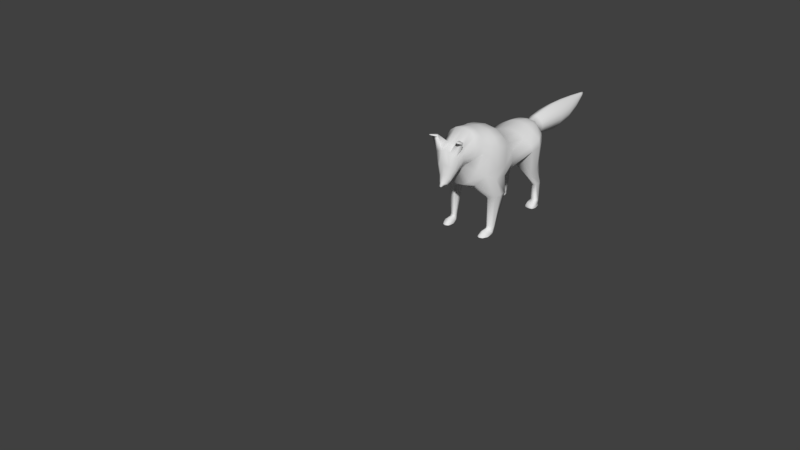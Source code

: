 # Source: HoundMasterWolf.blend  (saved by Blender 2.79.0; exported with 4.5.12 LTS)
import bpy
from mathutils import Matrix  # noqa: F401  (used for matrix-valued properties, if any)

bpy.ops.wm.read_factory_settings(use_empty=True)
scene = bpy.context.scene
scene.name = 'Scene'

# ---- collections
col_collection_1 = bpy.data.collections.new('Collection 1'); scene.collection.children.link(col_collection_1)

# ---- world
world_world = bpy.data.worlds.new('World'); scene.world = world_world
world_world.color = (0.05088, 0.05088, 0.05088)
world_world.use_sun_shadow = False
world_world.sun_shadow_jitter_overblur = 0.0
world_world.cycles.sampling_method = 'MANUAL'

# ---- meshes
me_circle = bpy.data.meshes.new('Circle')
me_circle.from_pydata([(0.0, 0.3952, 3.599), (1.672, 2.547, 4.863), (2.339, 2.754, 5.556), (2.192, 2.754, 6.018), (1.417, 2.754, 6.511), (0.7911, 2.754, 6.89), (0.0, 2.754, 7.024), (0.0, 2.754, 3.813), (0.0, 0.3952, 7.436), (0.8917, 0.3952, 7.289), (1.518, 0.3952, 6.869), (1.936, 0.3952, 6.241), (2.083, 0.3952, 5.5), (1.772, 0.3952, 4.759), (1.241, 0.3952, 4.131), (0.7785, 0.3952, 3.711), (1.14, 2.315, 4.294), (0.6779, 2.754, 3.915), (0.0, -0.9633, 3.441), (0.0, -0.664, 8.492), (1.121, -0.664, 8.325), (1.747, -0.664, 7.849), (2.165, -0.664, 7.136), (2.312, -0.9633, 5.598), (2.275, -0.9633, 4.757), (1.503, -0.7268, 3.979), (1.008, -0.9633, 3.568), (2.339, 3.815, 5.656), (2.192, 3.909, 6.288), (1.417, 3.989, 6.8), (0.7911, 4.042, 7.158), (0.0, 4.061, 7.283), (0.0, 3.572, 4.013), (1.14, 3.64, 4.466), (0.6779, 3.587, 4.108), (1.414, 5.229, 5.217), (1.687, 5.238, 5.766), (1.586, 5.15, 6.291), (1.238, 4.976, 6.856), (0.8081, 4.981, 7.011), (0.0, 4.983, 7.115), (0.0, 4.933, 4.395), (1.048, 5.22, 4.772), (0.7302, 4.934, 4.474), (0.4291, 5.815, 6.04), (0.5264, 5.792, 6.27), (0.4803, 5.769, 6.5), (0.3492, 5.75, 6.696), (0.1529, 5.737, 6.826), (0.0, 5.732, 6.872), (0.0, 5.851, 5.679), (0.2624, 5.835, 5.844), (0.1174, 5.848, 5.714), (0.0, 5.441, 7.055), (0.7349, 5.442, 6.968), (0.9021, 5.447, 6.719), (1.009, 5.453, 6.346), (1.089, 5.461, 5.906), (0.993, 5.469, 5.466), (0.9258, 5.476, 5.094), (0.673, 5.48, 4.844), (0.0, 5.481, 4.778), (0.0, -1.954, 3.32), (0.0, -1.654, 8.725), (1.012, -1.654, 8.544), (1.638, -1.654, 8.029), (2.056, -1.654, 7.259), (2.203, -1.954, 5.652), (2.165, -1.954, 4.743), (0.8986, -1.954, 3.457), (0.0, -3.299, 4.098), (0.0, -2.131, 8.813), (0.8347, -2.165, 8.659), (1.427, -2.26, 8.219), (1.823, -2.402, 7.562), (1.962, -2.569, 6.786), (1.941, -3.036, 5.312), (1.235, -3.401, 4.43), (0.7275, -3.273, 4.215), (0.0, -4.177, 4.536), (0.0, -2.725, 8.943), (0.67, -2.754, 8.806), (1.196, -2.839, 8.417), (1.547, -2.965, 7.833), (1.67, -3.113, 7.145), (1.409, -3.561, 5.759), (0.9578, -3.944, 4.869), (0.5519, -4.122, 4.559), (0.0, -4.373, 5.791), (0.0, -3.498, 9.027), (0.7202, -3.534, 8.922), (1.139, -3.639, 8.622), (1.419, -3.747, 7.681), (1.517, -3.932, 7.152), (1.0, -4.083, 6.619), (0.6926, -4.24, 6.171), (0.425, -4.345, 5.871), (0.0, -4.655, 5.906), (0.0, -5.01, 8.339), (0.3149, -4.996, 8.246), (0.9201, -4.957, 7.98), (1.027, -4.899, 7.581), (1.099, -4.831, 7.111), (0.9471, -4.763, 6.641), (0.6866, -4.705, 6.243), (0.4599, -4.666, 5.977), (0.0, -4.768, 5.838), (0.0, -5.968, 6.737), (0.437, -5.922, 6.702), (0.6575, -5.791, 6.604), (0.8048, -5.594, 6.457), (0.8566, -5.363, 6.283), (0.7473, -5.131, 6.11), (0.5601, -4.934, 5.963), (0.3972, -4.803, 5.864), (0.3864, -5.737, 7.748), (0.0, -5.777, 7.822), (0.0, -4.723, 5.898), (0.5394, -4.754, 5.954), (0.7332, -4.869, 6.164), (0.9559, -5.042, 6.479), (1.086, -5.245, 6.851), (1.024, -5.449, 7.223), (0.9471, -5.622, 7.538), (0.0, -5.365, 5.108), (0.0, -5.985, 5.885), (0.2416, -5.961, 5.855), (0.3878, -5.893, 5.77), (0.4854, -5.792, 5.643), (0.5197, -5.672, 5.493), (0.4472, -5.552, 5.343), (0.3232, -5.451, 5.216), (0.2152, -5.383, 5.131), (0.0, -5.586, 4.933), (0.0, -6.153, 5.412), (0.1335, -6.132, 5.393), (0.2426, -6.069, 5.341), (0.3155, -5.977, 5.263), (0.341, -5.867, 5.17), (0.287, -5.758, 5.078), (0.1943, -5.665, 5.0), (0.1137, -5.603, 4.947), (0.0, -6.047, 4.927), (0.0, -6.182, 5.321), (0.07832, -6.177, 5.306), (0.1395, -6.162, 5.263), (0.1805, -6.14, 5.198), (0.1948, -6.11, 5.114), (0.1249, -6.106, 5.081), (0.07294, -6.066, 4.981), (0.06725, -6.051, 4.938), (0.0, -6.334, 5.056), (0.05201, -6.324, 5.056), (0.09091, -6.295, 5.055), (0.1169, -6.252, 5.053), (0.126, -6.195, 5.051), (0.0, -6.292, 4.961), (0.0, -6.2, 4.918), (0.0, -6.1, 4.922), (0.07246, -6.148, 4.965), (1.426, -5.433, 8.754), (1.025, -5.419, 8.826), (0.8938, -5.583, 8.684), (1.459, -5.552, 8.632), (1.357, -6.025, 8.922), (1.19, -6.034, 8.952), (1.17, -6.078, 8.908), (1.374, -6.063, 8.88), (0.08688, -6.252, 5.001), (0.7571, 9.358, 5.606), (0.955, 9.317, 6.079), (0.8613, 9.277, 6.553), (0.5946, 9.243, 6.954), (0.1956, 9.22, 7.222), (0.0, 9.212, 7.316), (0.0, 9.421, 4.865), (0.4182, 9.392, 5.205), (0.1234, 9.415, 4.937), (0.1427, 13.72, 6.627), (0.1689, 13.71, 6.728), (0.1565, 13.7, 6.829), (0.1212, 13.69, 6.914), (0.06838, 13.69, 6.971), (0.0, 13.68, 6.991), (0.0, 13.73, 6.469), (0.09786, 13.72, 6.541), (0.05883, 13.73, 6.484), (0.0, 14.42, 6.917), (0.6962, 10.76, 5.735), (0.4464, 12.32, 6.104), (0.253, 12.34, 5.857), (0.3839, 10.79, 5.373), (0.1121, 10.81, 5.13), (0.08478, 12.35, 5.692), (0.0, 12.36, 5.647), (0.0, 10.81, 5.065), (0.0, 10.64, 7.282), (0.0, 12.24, 7.159), (0.126, 12.24, 7.101), (0.1787, 10.65, 7.197), (0.5465, 10.67, 6.955), (0.3537, 12.26, 6.935), (0.5059, 12.28, 6.688), (0.7923, 10.69, 6.592), (0.8786, 10.73, 6.164), (0.5593, 12.3, 6.396), (0.7682, 6.632, 6.124), (0.9098, 7.975, 6.124), (0.7225, 8.013, 5.703), (0.6115, 6.669, 5.774), (0.3431, 6.701, 5.476), (0.4016, 8.046, 5.346), (0.1225, 8.068, 5.108), (0.1096, 6.723, 5.278), (0.1667, 6.541, 6.971), (0.1908, 7.882, 7.14), (0.5687, 7.903, 6.901), (0.4828, 6.562, 6.773), (0.694, 6.594, 6.475), (0.8212, 7.936, 6.545), (0.0, 8.073, 5.045), (0.0, 6.728, 5.225), (0.0, 6.533, 7.041), (0.0, 7.874, 7.223), (1.92, -0.8528, 3.362), (2.422, -1.037, 3.362), (1.656, -1.037, 3.362), (1.87, -1.68, 0.5755), (2.443, -1.63, 3.362), (1.532, -1.63, 3.362), (1.713, -2.591, 3.362), (2.245, -2.315, 3.362), (1.507, -2.461, 3.362), (1.907, -0.9419, 3.116), (2.364, -1.095, 3.116), (1.688, -1.095, 3.116), (1.87, -1.994, -0.01206), (2.381, -1.587, 3.116), (1.585, -1.587, 3.116), (1.735, -2.385, 3.116), (2.216, -2.156, 3.116), (1.564, -2.277, 3.116), (2.108, -1.744, 0.5755), (1.687, -1.744, 0.5755), (1.726, -2.885, 0.4044), (2.122, -1.95, 0.5755), (1.601, -1.95, 0.5755), (1.726, -2.285, 0.5755), (1.985, -2.189, 0.5755), (1.583, -2.24, 0.5755), (2.108, -2.03, -0.01206), (1.581, -2.03, -0.01206), (2.122, -2.145, 0.169), (1.495, -2.145, 0.169), (1.726, -2.332, 0.4469), (1.985, -2.278, 0.3671), (1.583, -2.307, 0.4093), (1.985, -2.831, 0.3245), (1.583, -2.859, 0.3668), (1.726, -3.267, 0.1319), (1.985, -3.171, 0.1308), (1.583, -3.222, 0.1314), (1.726, -3.343, -0.01206), (1.985, -3.247, -0.01206), (1.583, -3.298, -0.01206), (2.189, -2.822, -0.01206), (2.158, -2.769, 0.2094), (1.403, -2.816, 0.1841), (1.45, -3.207, -0.01206), (1.375, -2.673, -0.01206), (1.488, -3.139, 0.1203), (1.366, 3.106, 3.339), (1.854, 2.896, 3.257), (2.063, 3.106, 3.339), (1.299, 3.721, 3.58), (2.178, 3.883, 3.643), (1.289, 4.723, 3.971), (1.585, 4.939, 4.056), (1.769, 4.736, 3.976), (1.402, 4.32, 1.971), (1.75, 4.206, 1.958), (1.899, 4.32, 1.971), (1.354, 4.652, 2.007), (1.402, 4.442, 0.4693), (1.981, 4.74, 2.016), (1.347, 5.193, 2.065), (1.558, 5.31, 2.078), (1.689, 5.2, 2.066), (1.75, 4.378, 0.4808), (1.899, 4.442, 0.4693), (1.354, 4.629, 0.4356), (1.981, 4.678, 0.4267), (1.347, 4.933, 0.3808), (1.558, 4.999, 0.3689), (1.689, 4.937, 0.3801), (1.4, 3.932, 0.363), (1.831, 3.868, 0.3745), (2.016, 3.932, 0.363), (1.341, 4.119, 0.3293), (1.384, 3.683, 0.1491), (1.835, 3.621, 0.1327), (2.028, 3.683, 0.1491), (1.323, 3.867, 0.197), (2.117, 3.983, 0.2992), (2.092, 3.785, 0.1657), (1.384, 3.673, -0.01206), (1.835, 3.61, -0.01206), (2.028, 3.673, -0.01206), (1.323, 3.856, -0.01206), (2.092, 3.774, -0.01206), (1.354, 4.58, 0.1812), (1.981, 4.63, 0.1812), (1.347, 4.885, 0.1812), (1.558, 4.95, 0.1812), (1.689, 4.889, 0.1812), (1.278, 4.528, -0.01206), (2.058, 4.577, -0.01206), (1.347, 4.832, -0.01206), (1.558, 4.898, -0.01206), (1.689, 4.836, -0.01206), (1.263, 4.11, 0.197), (2.152, 4.027, 0.1657), (1.263, 4.099, -0.01206), (2.152, 4.017, -0.01206)], [], [(14, 16, 1, 13), (12, 2, 3, 11), (10, 4, 5, 9), (15, 17, 16, 14), (13, 1, 2, 12), (11, 3, 4, 10), (9, 5, 6, 8), (0, 7, 17, 15), (13, 24, 25, 14), (11, 22, 23, 12), (9, 20, 21, 10), (14, 25, 26, 15), (12, 23, 24, 13), (10, 21, 22, 11), (8, 19, 20, 9), (15, 26, 18, 0), (33, 274, 271, 16), (7, 32, 34, 17), (5, 30, 31, 6), (3, 28, 29, 4), (36, 278, 277, 35), (17, 34, 33, 16), (4, 29, 30, 5), (2, 27, 28, 3), (27, 36, 37, 28), (16, 271, 272, 1), (32, 41, 43, 34), (30, 39, 40, 31), (28, 37, 38, 29), (27, 275, 278, 36), (34, 43, 42, 33), (29, 38, 39, 30), (54, 48, 49, 53), (56, 46, 47, 55), (58, 44, 45, 57), (60, 52, 51, 59), (55, 47, 48, 54), (57, 45, 46, 56), (59, 51, 44, 58), (61, 50, 52, 60), (41, 61, 60, 43), (42, 59, 58, 35), (36, 57, 56, 37), (38, 55, 54, 39), (43, 60, 59, 42), (35, 58, 57, 36), (37, 56, 55, 38), (39, 54, 53, 40), (76, 231, 228, 68), (23, 67, 68, 24), (21, 65, 66, 22), (19, 63, 64, 20), (26, 69, 62, 18), (78, 232, 230, 77), (22, 66, 67, 23), (20, 64, 65, 21), (65, 73, 74, 66), (63, 71, 72, 64), (69, 78, 70, 62), (25, 224, 226, 26), (66, 74, 75, 67), (64, 72, 73, 65), (77, 230, 231, 76), (67, 75, 76, 68), (78, 87, 79, 70), (76, 85, 86, 77), (74, 83, 84, 75), (72, 81, 82, 73), (77, 86, 87, 78), (75, 84, 85, 76), (73, 82, 83, 74), (71, 80, 81, 72), (81, 90, 91, 82), (86, 95, 96, 87), (84, 93, 94, 85), (82, 91, 92, 83), (80, 89, 90, 81), (87, 96, 88, 79), (85, 94, 95, 86), (83, 92, 93, 84), (95, 104, 105, 96), (93, 102, 103, 94), (91, 100, 101, 92), (89, 98, 99, 90), (96, 105, 97, 88), (94, 103, 104, 95), (92, 101, 102, 93), (90, 99, 100, 91), (116, 107, 108, 115), (118, 114, 106, 117), (120, 112, 113, 119), (122, 110, 111, 121), (115, 108, 109, 123), (119, 113, 114, 118), (121, 111, 112, 120), (123, 109, 110, 122), (100, 123, 122, 101), (102, 121, 120, 103), (104, 119, 118, 105), (100, 160, 163, 123), (101, 122, 121, 102), (103, 120, 119, 104), (105, 118, 117, 97), (98, 116, 115, 99), (112, 130, 131, 113), (110, 128, 129, 111), (108, 126, 127, 109), (113, 131, 132, 114), (111, 129, 130, 112), (109, 127, 128, 110), (107, 125, 126, 108), (114, 132, 124, 106), (129, 138, 139, 130), (127, 136, 137, 128), (125, 134, 135, 126), (132, 141, 133, 124), (130, 139, 140, 131), (128, 137, 138, 129), (126, 135, 136, 127), (131, 140, 141, 132), (141, 150, 142, 133), (139, 148, 149, 140), (137, 146, 147, 138), (135, 144, 145, 136), (140, 149, 150, 141), (138, 147, 148, 139), (136, 145, 146, 137), (134, 143, 144, 135), (146, 154, 155, 147), (144, 152, 153, 145), (145, 153, 154, 146), (143, 151, 152, 144), (147, 155, 148), (159, 149, 148, 155), (149, 158, 142, 150), (155, 154, 168, 159), (153, 156, 168, 154), (157, 158, 149, 159), (157, 159, 168, 156), (152, 156, 153), (151, 156, 152), (163, 167, 166, 162), (99, 161, 160, 100), (115, 162, 161, 99), (123, 163, 162, 115), (165, 166, 167, 164), (162, 166, 165, 161), (160, 164, 167, 163), (161, 165, 164, 160), (208, 169, 170, 207), (212, 177, 176, 211), (216, 172, 173, 215), (207, 170, 171, 219), (211, 176, 169, 208), (220, 175, 177, 212), (215, 173, 174, 223), (219, 171, 172, 216), (190, 185, 178, 189), (194, 184, 186, 193), (198, 182, 183, 197), (202, 180, 181, 201), (189, 178, 179, 205), (193, 186, 185, 190), (201, 181, 182, 198), (205, 179, 180, 202), (183, 182, 187), (182, 181, 187), (186, 184, 187), (185, 186, 187), (178, 185, 187), (181, 180, 187), (180, 179, 187), (179, 178, 187), (170, 204, 203, 171), (204, 205, 202, 203), (172, 200, 199, 173), (200, 201, 198, 199), (177, 192, 191, 176), (192, 193, 190, 191), (169, 188, 204, 170), (188, 189, 205, 204), (171, 203, 200, 172), (203, 202, 201, 200), (173, 199, 196, 174), (199, 198, 197, 196), (175, 195, 192, 177), (195, 194, 193, 192), (176, 191, 188, 169), (191, 190, 189, 188), (46, 218, 217, 47), (218, 219, 216, 217), (48, 214, 222, 49), (214, 215, 223, 222), (50, 221, 213, 52), (221, 220, 212, 213), (51, 210, 209, 44), (210, 211, 208, 209), (45, 206, 218, 46), (206, 207, 219, 218), (47, 217, 214, 48), (217, 216, 215, 214), (52, 213, 210, 51), (213, 212, 211, 210), (44, 209, 206, 45), (209, 208, 207, 206), (226, 235, 238, 229), (228, 237, 234, 225), (232, 241, 239, 230), (224, 233, 235, 226), (68, 228, 225, 24), (69, 229, 232, 78), (24, 225, 224, 25), (26, 226, 229, 69), (237, 245, 242, 234), (241, 249, 247, 239), (233, 227, 243, 235), (239, 247, 248, 240), (231, 240, 237, 228), (225, 234, 233, 224), (229, 238, 241, 232), (230, 239, 240, 231), (247, 254, 255, 248), (246, 253, 256, 249), (242, 250, 236, 227), (248, 255, 252, 245), (235, 243, 246, 238), (240, 248, 245, 237), (234, 242, 227, 233), (238, 246, 249, 241), (227, 236, 251, 243), (249, 256, 254, 247), (245, 252, 250, 242), (243, 251, 253, 246), (256, 258, 244, 254), (254, 244, 257, 255), (258, 261, 259, 244), (244, 259, 260, 257), (261, 264, 262, 259), (259, 262, 263, 260), (252, 266, 265, 250), (260, 263, 265, 266), (257, 266, 252, 255), (260, 266, 257), (256, 253, 267, 258), (269, 267, 253, 251), (270, 267, 269, 268), (261, 258, 267, 270), (261, 270, 268, 264), (271, 279, 280, 272), (276, 285, 282, 274), (273, 281, 284, 275), (278, 287, 286, 277), (1, 272, 273, 2), (2, 273, 275, 27), (35, 277, 276, 42), (42, 276, 274, 33), (281, 289, 291, 284), (287, 294, 293, 286), (280, 288, 289, 281), (282, 290, 283, 279), (275, 284, 287, 278), (277, 286, 285, 276), (274, 282, 279, 271), (272, 280, 281, 273), (285, 292, 290, 282), (279, 283, 288, 280), (284, 291, 294, 287), (286, 293, 292, 285), (283, 295, 296, 288), (288, 296, 297, 289), (290, 298, 295, 283), (295, 299, 300, 296), (296, 300, 301, 297), (298, 302, 299, 295), (301, 304, 303, 297), (291, 289, 297, 303), (300, 306, 307, 301), (301, 307, 309, 304), (299, 305, 306, 300), (302, 308, 305, 299), (293, 313, 312, 292), (292, 312, 310, 290), (294, 314, 313, 293), (291, 311, 314, 294), (312, 317, 315, 310), (314, 319, 318, 313), (311, 316, 319, 314), (313, 318, 317, 312), (302, 320, 322, 308), (309, 323, 321, 304), (304, 321, 303), (303, 321, 311, 291), (316, 311, 321, 323), (290, 310, 320, 298), (310, 315, 322, 320), (302, 298, 320)])
me_circle.polygons.foreach_set('use_smooth', [True] * 296)
me_circle.use_remesh_preserve_volume = False
me_circle.use_remesh_preserve_attributes = False
me_circle.use_mirror_vertex_groups = False
me_circle.update()
arm_metarig = bpy.data.armatures.new('metarig')  # bones are not reproduced

# ---- objects
ob_metarig = bpy.data.objects.new('metarig', arm_metarig)
ob_circle = bpy.data.objects.new('Circle', me_circle)

# ---- transforms, parenting, visibility, modifiers, constraints
ob_metarig.location = (7.453, 5.955, 10.89)
ob_metarig.rotation_euler = (-1.629e-07, 0.0, 0.0)
ob_metarig.show_in_front = True
ob_metarig.lineart.crease_threshold = 0.0
ob_circle.parent = ob_metarig
ob_circle.location = (0.0, 0.0, 0.0)
ob_circle.lineart.crease_threshold = 0.0
_vg = ob_circle.vertex_groups.new(name='spine')
for _i, _w in zip([178, 179, 180, 181, 182, 183, 184, 185, 186, 187, 188, 189, 190, 191, 192, 193, 194, 195, 196, 197, 198, 199, 200, 201, 202, 203, 204, 205], [0.9994, 0.9997, 0.9998, 0.9997, 0.9996, 0.9996, 0.9972, 0.9987, 0.9978, 1.0, 0.06907, 0.9496, 0.9314, 0.08362, 0.09185, 0.9122, 0.9051, 0.0937, 0.06475, 0.9561, 0.9606, 0.06382, 0.0587, 0.9654, 0.9648, 0.05789, 0.06045, 0.9586]): _vg.add([_i], _w, 'REPLACE')
_vg = ob_circle.vertex_groups.new(name='spine.001')
for _i, _w in zip([169, 170, 171, 172, 173, 174, 175, 176, 177, 188, 189, 190, 191, 192, 193, 194, 195, 196, 197, 198, 199, 200, 201, 202, 203, 204, 205], [0.09157, 0.08435, 0.08042, 0.08258, 0.09112, 0.09503, 0.1302, 0.109, 0.1254, 0.8419, 0.0405, 0.06069, 0.8085, 0.7828, 0.07689, 0.08296, 0.7761, 0.8417, 0.02985, 0.02169, 0.8504, 0.8654, 0.01333, 0.01443, 0.8669, 0.8584, 0.02532]): _vg.add([_i], _w, 'REPLACE')
_vg = ob_circle.vertex_groups.new(name='spine.002')
for _i, _w in zip([169, 170, 171, 172, 173, 174, 175, 176, 177, 188, 191, 192, 195, 196, 199, 200, 203, 204, 206, 207, 208, 209, 210, 211, 212, 213, 214, 215, 216, 217, 218, 219, 220, 221, 222, 223], [0.8914, 0.9006, 0.9051, 0.9017, 0.89, 0.8845, 0.845, 0.8695, 0.8501, 0.08806, 0.1066, 0.1238, 0.1286, 0.09237, 0.08475, 0.07504, 0.07448, 0.08036, 0.08426, 0.9095, 0.9086, 0.08954, 0.1047, 0.8998, 0.8961, 0.1238, 0.08009, 0.8886, 0.9019, 0.07329, 0.0762, 0.9078, 0.8982, 0.1295, 0.08803, 0.8803]): _vg.add([_i], _w, 'REPLACE')
_vg = ob_circle.vertex_groups.new(name='spine.003')
for _i, _w in zip([41, 44, 45, 46, 47, 48, 49, 50, 51, 52, 53, 54, 55, 56, 57, 58, 59, 60, 61, 206, 207, 208, 209, 210, 211, 212, 213, 214, 215, 216, 217, 218, 219, 220, 221, 222, 223], [0.004729, 0.08267, 0.08133, 0.08171, 0.084, 0.08798, 0.09029, 0.2268, 0.1059, 0.1589, 0.03656, 0.007229, 0.006203, 0.009428, 0.006095, 0.009036, 0.006648, 0.02271, 0.05919, 0.8184, 0.07247, 0.0726, 0.8144, 0.8024, 0.07847, 0.07928, 0.8022, 0.7973, 0.08772, 0.07834, 0.8184, 0.8214, 0.07412, 0.07661, 0.8075, 0.7786, 0.0938]): _vg.add([_i], _w, 'REPLACE')
_vg = ob_circle.vertex_groups.new(name='spine.004')
for _i, _w in zip([4, 5, 6, 28, 29, 30, 31, 32, 34, 35, 36, 37, 38, 39, 40, 41, 42, 43, 44, 45, 46, 47, 48, 49, 50, 51, 52, 53, 54, 55, 56, 57, 58, 59, 60, 61, 206, 209, 210, 213, 214, 217, 218, 221, 222], [0.0238, 0.0701, 0.09106, 0.06286, 0.2145, 0.6695, 0.7728, 0.06823, 0.03211, 0.1221, 0.1467, 0.2836, 0.6176, 0.8025, 0.8936, 0.2703, 0.1035, 0.1254, 0.7909, 0.8249, 0.8566, 0.8699, 0.8729, 0.873, 0.3277, 0.6608, 0.3656, 0.8984, 0.8339, 0.7676, 0.628, 0.4046, 0.291, 0.198, 0.198, 0.3181, 0.08185, 0.06945, 0.05181, 0.02875, 0.1234, 0.1063, 0.09431, 0.01865, 0.1339]): _vg.add([_i], _w, 'REPLACE')
_vg = ob_circle.vertex_groups.new(name='spine.005')
for _i, _w in zip([0, 1, 2, 3, 4, 5, 6, 7, 8, 9, 10, 11, 12, 13, 14, 15, 16, 17, 19, 27, 28, 29, 30, 31, 32, 33, 34, 38, 39, 40, 41, 43, 61, 271, 272], [0.05999, 0.147, 0.1251, 0.2099, 0.6012, 0.7712, 0.8054, 0.3778, 0.09194, 0.07449, 0.06656, 0.0521, 0.02867, 0.02975, 0.05316, 0.05295, 0.3434, 0.4028, 0.008527, 0.01048, 0.04521, 0.09177, 0.1177, 0.1394, 0.2911, 0.006661, 0.1772, 0.009187, 0.01112, 0.01756, 0.08063, 0.05046, 0.02703, 0.007575, 0.00626]): _vg.add([_i], _w, 'REPLACE')
_vg = ob_circle.vertex_groups.new(name='spine.006')
for _i, _w in zip([0, 7, 12, 13, 14, 15, 16, 17, 18, 25, 26, 32, 34, 62], [0.3157, 0.1862, 0.02838, 0.09736, 0.2623, 0.3097, 0.06699, 0.09706, 0.1051, 0.0571, 0.06349, 0.07232, 0.03507, 0.03779]): _vg.add([_i], _w, 'REPLACE')
_vg = ob_circle.vertex_groups.new(name='spine.007')
for _i, _w in zip([0, 1, 2, 3, 4, 5, 6, 7, 8, 9, 10, 11, 12, 13, 14, 15, 16, 17, 18, 19, 20, 21, 22, 23, 24, 25, 26, 32, 62, 63, 64, 65, 66, 69, 70, 71, 72, 73, 74, 80, 81, 82, 226], [0.3674, 0.07316, 0.05864, 0.06877, 0.06989, 0.05593, 0.05474, 0.05996, 0.7241, 0.7482, 0.7277, 0.678, 0.6109, 0.5421, 0.4145, 0.3838, 0.08198, 0.05364, 0.2448, 0.2577, 0.2433, 0.2972, 0.463, 0.1593, 0.08, 0.1212, 0.1163, 0.002654, 0.101, 0.1208, 0.1082, 0.1205, 0.1435, 0.03489, 0.00198, 0.07747, 0.06588, 0.0619, 0.05264, 0.01993, 0.01356, 0.007386, 0.00508]): _vg.add([_i], _w, 'REPLACE')
_vg = ob_circle.vertex_groups.new(name='spine.008')
for _i, _w in zip([8, 9, 10, 11, 19, 20, 21, 22, 62, 63, 64, 65, 66, 70, 71, 72, 73, 74, 75, 77, 78, 79, 80, 81, 82, 83, 84, 85, 86, 87, 88, 89, 90, 91, 92, 95, 96, 97, 105, 106, 117], [0.1108, 0.08955, 0.06102, 0.01947, 0.5228, 0.5286, 0.4208, 0.1552, 0.03871, 0.5163, 0.5329, 0.4386, 0.1388, 0.1815, 0.4257, 0.4432, 0.3805, 0.1446, 0.006579, 0.05234, 0.09198, 0.2106, 0.199, 0.1964, 0.1685, 0.1073, 0.03724, 0.004237, 0.09594, 0.1776, 0.1466, 0.0579, 0.03918, 0.02652, 0.01733, 0.02409, 0.07392, 0.06774, 0.02095, 0.03507, 0.05409]): _vg.add([_i], _w, 'REPLACE')
_vg = ob_circle.vertex_groups.new(name='spine.009')
for _i, _w in zip([19, 20, 21, 22, 63, 64, 65, 66, 70, 71, 72, 73, 74, 75, 76, 77, 78, 79, 80, 81, 82, 83, 84, 85, 86, 87, 88, 89, 90, 91, 92, 93, 94, 95, 96, 97, 98, 99, 100, 101, 102, 103, 104, 105, 106, 111, 112, 113, 114, 117, 118, 119, 120, 121, 122, 123, 160, 161, 162, 163, 164, 165, 166, 167], [0.08067, 0.06654, 0.05082, 0.01515, 0.1784, 0.1605, 0.1285, 0.07101, 0.0898, 0.2616, 0.2689, 0.2616, 0.2154, 0.09318, 0.01783, 0.06174, 0.06983, 0.218, 0.4085, 0.4854, 0.5087, 0.5159, 0.4746, 0.1589, 0.157, 0.2052, 0.2181, 0.4396, 0.4681, 0.477, 0.5963, 0.5676, 0.5073, 0.3936, 0.3175, 0.1274, 0.05106, 0.03327, 0.06631, 0.09649, 0.1328, 0.1549, 0.1527, 0.1503, 0.087, 0.01405, 0.04218, 0.06316, 0.07898, 0.107, 0.1109, 0.09641, 0.08075, 0.06137, 0.03027, 0.002911, 0.009821, 0.009731, 0.004445, 0.009983, 0.008222, 0.007894, 0.007858, 0.00822]): _vg.add([_i], _w, 'REPLACE')
_vg = ob_circle.vertex_groups.new(name='spine.010')
for _i, _w in zip([19, 20, 63, 64, 65, 71, 72, 73, 74, 80, 81, 82, 83, 84, 89, 90, 91, 92, 93, 94, 95, 98, 99, 100, 101, 102, 103, 104, 107, 108, 109, 110, 111, 115, 116, 119, 120, 121, 122, 123, 160, 161, 162, 163, 164, 165, 166, 167], [0.03598, 0.007276, 0.104, 0.06894, 0.03285, 0.1668, 0.1191, 0.0824, 0.03952, 0.3114, 0.2203, 0.1702, 0.104, 0.05421, 0.4652, 0.4485, 0.4242, 0.1887, 0.1196, 0.05654, 0.005774, 0.8443, 0.8552, 0.7849, 0.6361, 0.272, 0.1103, 0.02993, 0.1016, 0.0954, 0.08759, 0.05751, 0.01712, 0.5345, 0.522, 0.02255, 0.08644, 0.1879, 0.3735, 0.6091, 0.6464, 0.6746, 0.6495, 0.6481, 0.6513, 0.6523, 0.652, 0.6514]): _vg.add([_i], _w, 'REPLACE')
_vg = ob_circle.vertex_groups.new(name='spine.011')
for _i, _w in zip([70, 77, 78, 79, 83, 84, 85, 86, 87, 88, 92, 93, 94, 95, 96, 97, 98, 99, 100, 101, 102, 103, 104, 105, 106, 107, 108, 109, 110, 111, 112, 113, 114, 115, 116, 117, 118, 119, 120, 121, 122, 123, 124, 125, 126, 127, 128, 129, 130, 131, 132, 133, 134, 135, 136, 137, 138, 139, 140, 141, 142, 143, 144, 145, 146, 147, 148, 149, 150, 151, 152, 153, 154, 155, 156, 157, 158, 159, 160, 161, 162, 163, 164, 165, 166, 167, 168], [0.05223, 0.02856, 0.03068, 0.1275, 0.0009029, 0.05112, 0.08729, 0.1095, 0.1071, 0.4488, 0.07413, 0.1453, 0.24, 0.3463, 0.3982, 0.7029, 0.09491, 0.09524, 0.1341, 0.2406, 0.5502, 0.6679, 0.7143, 0.7087, 0.8025, 0.8919, 0.8943, 0.895, 0.912, 0.9166, 0.9061, 0.8771, 0.841, 0.4527, 0.4664, 0.7546, 0.7847, 0.8059, 0.7936, 0.7265, 0.5729, 0.3569, 0.9852, 0.9802, 0.9828, 0.9842, 0.9864, 0.9877, 0.989, 0.9894, 0.9888, 0.9943, 0.994, 0.9948, 0.9953, 0.9958, 0.9961, 0.9963, 0.996, 0.9953, 0.9972, 0.9954, 0.9957, 0.9961, 0.9964, 0.9968, 0.997, 0.9972, 0.9972, 0.9971, 0.9971, 0.9971, 0.997, 0.997, 0.9972, 0.9972, 0.9972, 0.9972, 0.3169, 0.2891, 0.3173, 0.3151, 0.3131, 0.3123, 0.3126, 0.313, 0.9971]): _vg.add([_i], _w, 'REPLACE')
_vg = ob_circle.vertex_groups.new(name='front_thigh.L')
for _i, _w in zip([0, 8, 9, 10, 11, 12, 13, 14, 15, 18, 19, 20, 21, 22, 23, 24, 25, 26, 62, 63, 64, 65, 66, 67, 68, 69, 70, 71, 72, 73, 74, 75, 76, 77, 78, 79, 80, 81, 82, 83, 84, 85, 86, 87, 88, 91, 92, 93, 94, 95, 96, 97, 102, 103, 104, 105, 106, 113, 114, 117, 118, 119, 120, 224, 225, 226, 228, 229, 230, 231, 232, 233, 235, 239, 240, 241], [0.1084, 0.001132, 0.03138, 0.07712, 0.1255, 0.1671, 0.1664, 0.1309, 0.1117, 0.3215, 0.05542, 0.09792, 0.174, 0.2899, 0.7474, 0.7827, 0.4949, 0.4432, 0.4127, 0.05929, 0.1105, 0.2507, 0.609, 0.9677, 0.9638, 0.525, 0.4864, 0.05262, 0.08807, 0.1965, 0.5224, 0.8344, 0.9379, 0.723, 0.6325, 0.3571, 0.01944, 0.05417, 0.1076, 0.2195, 0.3598, 0.6997, 0.5655, 0.4282, 0.154, 0.01422, 0.09823, 0.1409, 0.171, 0.1853, 0.1764, 0.08328, 0.02403, 0.05529, 0.07038, 0.08102, 0.05538, 0.01497, 0.03781, 0.06882, 0.05818, 0.03946, 0.0118, 0.1017, 0.0664, 0.1152, 0.0622, 0.0803, 0.4526, 0.1257, 0.4947, 0.005933, 0.004662, 0.1023, 0.01368, 0.1009]): _vg.add([_i], _w, 'REPLACE')
_vg = ob_circle.vertex_groups.new(name='front_shin.L')
for _i, _w in zip([0, 13, 14, 15, 18, 23, 24, 25, 26, 62, 68, 69, 70, 77, 78, 79, 86, 87, 224, 225, 226, 228, 229, 230, 231, 232, 233, 234, 235, 237, 238, 239, 240, 241], [0.06514, 0.03599, 0.05988, 0.06408, 0.2061, 0.003946, 0.09704, 0.2833, 0.3208, 0.2281, 0.009908, 0.3276, 0.1167, 0.1025, 0.1249, 0.05565, 0.05093, 0.05626, 0.8513, 0.9145, 0.8263, 0.9346, 0.8896, 0.5018, 0.8598, 0.4481, 0.9513, 0.9623, 0.948, 0.9735, 0.9686, 0.8631, 0.9465, 0.8636]): _vg.add([_i], _w, 'REPLACE')
_vg = ob_circle.vertex_groups.new(name='front_foot.L')
for _i, _w in zip([227, 236, 242, 243, 245, 246, 247, 248, 249, 250, 251, 252, 253, 254, 255, 256, 266], [0.9836, 0.3782, 0.969, 0.9868, 0.9528, 0.9891, 0.9191, 0.9326, 0.9365, 0.2578, 0.1764, 0.2221, 0.08931, 0.185, 0.237, 0.1255, 0.0111]): _vg.add([_i], _w, 'REPLACE')
_vg = ob_circle.vertex_groups.new(name='front_toe.L')
for _i, _w in zip([236, 244, 245, 247, 248, 249, 250, 251, 252, 253, 254, 255, 256, 257, 258, 259, 260, 261, 262, 263, 264, 265, 266, 267, 268, 269, 270], [0.6209, 0.987, 0.02417, 0.07493, 0.0599, 0.05886, 0.7409, 0.8232, 0.7763, 0.9105, 0.8139, 0.7612, 0.8738, 0.9764, 0.9893, 0.9979, 0.995, 0.9981, 0.9981, 0.9965, 0.9983, 0.988, 0.9692, 0.9931, 0.9982, 0.994, 0.9976]): _vg.add([_i], _w, 'REPLACE')
_vg = ob_circle.vertex_groups.new(name='front_thigh.R')
for _i, _w in zip([18, 62, 69, 70], [0.03853, 0.1121, 0.01492, 0.004791]): _vg.add([_i], _w, 'REPLACE')
_vg = ob_circle.vertex_groups.new(name='front_shin.R')
_vg = ob_circle.vertex_groups.new(name='front_foot.R')
_vg = ob_circle.vertex_groups.new(name='front_toe.R')
_vg = ob_circle.vertex_groups.new(name='thigh.L')
for _i, _w in zip([0, 1, 2, 3, 4, 5, 6, 7, 10, 11, 12, 13, 14, 15, 16, 17, 27, 28, 29, 30, 31, 32, 33, 34, 35, 36, 37, 38, 39, 40, 41, 42, 43, 44, 45, 46, 50, 51, 52, 53, 54, 55, 56, 57, 58, 59, 60, 61, 271, 272, 273, 274, 275, 276, 277, 278], [0.03997, 0.5752, 0.7182, 0.6465, 0.2621, 0.08628, 0.01934, 0.2518, 0.02216, 0.06541, 0.08562, 0.07636, 0.04256, 0.03707, 0.2913, 0.3029, 0.85, 0.8444, 0.6723, 0.1963, 0.07001, 0.448, 0.8621, 0.6212, 0.7312, 0.7882, 0.6652, 0.3286, 0.1451, 0.04315, 0.5001, 0.7663, 0.7011, 0.05644, 0.0583, 0.02277, 0.07226, 0.0541, 0.06344, 0.00988, 0.1098, 0.1753, 0.3068, 0.512, 0.5865, 0.6582, 0.6207, 0.4319, 0.05693, 0.05257, 0.05104, 0.0457, 0.03825, 0.5587, 0.463, 0.2484]): _vg.add([_i], _w, 'REPLACE')
_vg = ob_circle.vertex_groups.new(name='shin.L')
for _i, _w in zip([1, 2, 3, 7, 16, 17, 27, 28, 32, 33, 34, 35, 36, 41, 42, 43, 58, 59, 60, 61, 271, 272, 273, 274, 275, 276, 277, 278, 279, 280, 281], [0.1398, 0.05869, 0.0153, 0.0635, 0.1639, 0.09374, 0.07514, 0.002529, 0.05927, 0.08493, 0.0742, 0.09826, 0.01112, 0.02681, 0.05632, 0.04585, 0.02495, 0.02958, 0.01982, 0.00596, 0.8619, 0.8707, 0.8745, 0.9336, 0.9184, 0.3541, 0.4634, 0.688, 0.00527, 0.03023, 0.02051]): _vg.add([_i], _w, 'REPLACE')
_vg = ob_circle.vertex_groups.new(name='foot.L')
for _i, _w in zip([271, 272, 273, 275, 276, 277, 278, 279, 280, 281, 282, 283, 284, 285, 286, 287, 288, 289, 290, 291, 292, 293, 294, 298, 310, 311, 312, 313, 314, 315, 316, 317, 318, 319, 320, 322, 323], [0.01929, 0.009398, 0.02968, 0.008847, 0.05124, 0.03452, 0.04011, 0.9557, 0.936, 0.9418, 0.9905, 0.1485, 0.9751, 0.9813, 0.9822, 0.9813, 0.06512, 0.09189, 0.8292, 0.1802, 0.9048, 0.8936, 0.8402, 0.0961, 0.2697, 0.1448, 0.5596, 0.586, 0.5436, 0.2289, 0.1138, 0.4598, 0.504, 0.4787, 0.04065, 0.06269, 0.002564]): _vg.add([_i], _w, 'REPLACE')
_vg = ob_circle.vertex_groups.new(name='toe.L')
for _i, _w in zip([283, 288, 289, 290, 291, 292, 293, 294, 295, 296, 297, 298, 299, 300, 301, 302, 303, 304, 305, 306, 307, 308, 309, 310, 311, 312, 313, 314, 315, 316, 317, 318, 319, 320, 321, 322, 323], [0.8513, 0.934, 0.9072, 0.1707, 0.8193, 0.09493, 0.1062, 0.1595, 1.046, 1.004, 0.9939, 0.9039, 1.014, 0.9997, 0.9949, 0.9776, 0.9829, 0.9899, 1.003, 0.9987, 0.9933, 0.9797, 0.9884, 0.7303, 0.855, 0.4403, 0.414, 0.4563, 0.7711, 0.886, 0.5402, 0.4959, 0.5212, 0.9547, 0.9751, 0.9373, 0.9736]): _vg.add([_i], _w, 'REPLACE')
_vg = ob_circle.vertex_groups.new(name='thigh.R')
_vg = ob_circle.vertex_groups.new(name='shin.R')
_vg = ob_circle.vertex_groups.new(name='foot.R')
_vg = ob_circle.vertex_groups.new(name='toe.R')
_vg = ob_circle.vertex_groups.new(name='spine.012')
for _i, _w in zip([41, 42, 43, 44, 45, 46, 47, 48, 49, 50, 51, 52, 53, 54, 55, 56, 57, 58, 59, 60, 61, 206, 207, 208, 209, 210, 211, 212, 213, 214, 215, 216, 217, 218, 219, 220, 221, 222, 223], [0.07126, 0.02174, 0.03616, 0.1407, 0.105, 0.09507, 0.09429, 0.09737, 0.09913, 0.5815, 0.2724, 0.5548, 0.04899, 0.01863, 0.02069, 0.03232, 0.04604, 0.0652, 0.07581, 0.1034, 0.1605, 0.8278, 0.07376, 0.0752, 0.8369, 0.8402, 0.08218, 0.08307, 0.8348, 0.7866, 0.08647, 0.07766, 0.8114, 0.8215, 0.07432, 0.0803, 0.8353, 0.768, 0.09242]): _vg.add([_i], _w, 'REPLACE')
_vg = ob_circle.vertex_groups.new(name='spine.013')
for _i, _w in zip([169, 170, 171, 172, 173, 174, 175, 176, 177, 188, 191, 192, 195, 196, 199, 200, 203, 204, 206, 207, 208, 209, 210, 211, 212, 213, 214, 215, 216, 217, 218, 219, 220, 221, 222, 223], [0.8876, 0.8995, 0.9067, 0.9055, 0.8946, 0.8891, 0.8397, 0.8642, 0.8448, 0.09133, 0.111, 0.1282, 0.133, 0.08784, 0.08022, 0.07161, 0.07324, 0.08146, 0.08338, 0.9092, 0.9075, 0.08613, 0.09951, 0.8979, 0.894, 0.1181, 0.08529, 0.89, 0.9029, 0.0772, 0.07781, 0.9082, 0.8961, 0.1237, 0.09327, 0.8818]): _vg.add([_i], _w, 'REPLACE')
_vg = ob_circle.vertex_groups.new(name='spine.014')
for _i, _w in zip([169, 170, 171, 172, 173, 174, 175, 176, 177, 188, 189, 190, 191, 192, 193, 194, 195, 196, 197, 198, 199, 200, 201, 202, 203, 204, 205], [0.09431, 0.08514, 0.07921, 0.07975, 0.08771, 0.09169, 0.1338, 0.1127, 0.129, 0.8358, 0.04147, 0.06122, 0.8002, 0.7744, 0.07729, 0.08329, 0.7677, 0.85, 0.02895, 0.02074, 0.8587, 0.8717, 0.01257, 0.01422, 0.8691, 0.8563, 0.02576]): _vg.add([_i], _w, 'REPLACE')
_vg = ob_circle.vertex_groups.new(name='spine.015')
for _i, _w in zip([178, 179, 180, 181, 182, 183, 184, 185, 186, 187, 188, 189, 190, 191, 192, 193, 194, 195, 196, 197, 198, 199, 200, 201, 202, 203, 204, 205], [0.9994, 0.9996, 0.9997, 0.9997, 0.9996, 0.9995, 0.9972, 0.9987, 0.9978, 1.0, 0.07188, 0.9489, 0.9305, 0.08746, 0.09577, 0.9113, 0.9042, 0.0976, 0.06107, 0.9568, 0.9613, 0.06015, 0.05589, 0.9659, 0.965, 0.05687, 0.06139, 0.9583]): _vg.add([_i], _w, 'REPLACE')
_m = ob_circle.modifiers.new('Mirror', 'MIRROR')
_m.use_clip = True
_m = ob_circle.modifiers.new('Armature', 'ARMATURE')
_m.object = ob_metarig

# ---- collection membership
col_collection_1.objects.link(ob_metarig)
col_collection_1.objects.link(ob_circle)

# ---- scene / render settings (as saved in the file)
scene.frame_start = 1; scene.frame_end = 30; scene.frame_set(14)
scene.render.engine = 'BLENDER_EEVEE_NEXT'
scene.render.resolution_percentage = 50
scene.render.dither_intensity = 0.0
scene.cycles.use_denoising = False
scene.cycles.samples = 128
scene.cycles.sampling_pattern = 'TABULATED_SOBOL'
scene.cycles.use_adaptive_sampling = False
scene.cycles.use_light_tree = False
scene.cycles.blur_glossy = 0.0
scene.cycles.sample_clamp_indirect = 0.0
scene.view_settings.view_transform = 'Standard'
bpy.context.view_layer.update()

# ---- added for rendering (the .blend has no active camera and no usable light): camera, sun
cam_auto = bpy.data.cameras.new('AutoCamera')
cam_auto.lens = 50.0
cam_auto.sensor_width = 36.0
cam_auto.clip_end = 1000.0
ob_auto_camera = bpy.data.objects.new('AutoCamera', cam_auto)
scene.collection.objects.link(ob_auto_camera)
ob_auto_camera.location = (54.468, -61.595, 52.1275)
ob_auto_camera.rotation_euler = (1.09748, -7.21219e-08, 0.694738)
scene.camera = ob_auto_camera
light_auto_sun = bpy.data.lights.new('AutoSun', 'SUN')
light_auto_sun.energy = 3.0
light_auto_sun.angle = 0.0523599
ob_auto_sun = bpy.data.objects.new('AutoSun', light_auto_sun)
scene.collection.objects.link(ob_auto_sun)
ob_auto_sun.rotation_euler = (0.872665, 0.174533, 0.523599)
bpy.context.view_layer.update()
